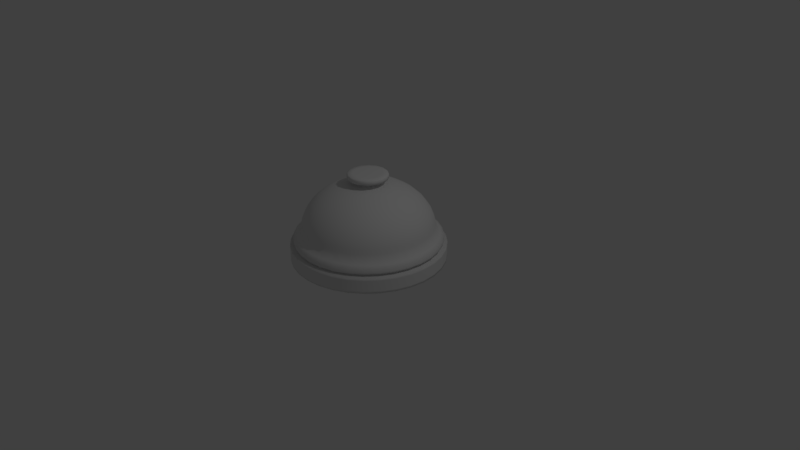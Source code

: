 # Source: Bell.blend  (saved by Blender 2.79.0; exported with 4.5.12 LTS)
import bpy
from mathutils import Matrix  # noqa: F401  (used for matrix-valued properties, if any)

bpy.ops.wm.read_factory_settings(use_empty=True)
scene = bpy.context.scene
scene.name = 'Scene'

# ---- collections
col_collection_1 = bpy.data.collections.new('Collection 1'); scene.collection.children.link(col_collection_1)

# ---- world
world_world = bpy.data.worlds.new('World'); scene.world = world_world
world_world.color = (0.05088, 0.05088, 0.05088)
world_world.use_sun_shadow = False
world_world.sun_shadow_jitter_overblur = 0.0
world_world.cycles.sampling_method = 'MANUAL'

# ---- cameras
cam_camera = bpy.data.cameras.new('Camera')
cam_camera.clip_end = 100.0
cam_camera.lens = 35.0
cam_camera.sensor_width = 32.0
cam_camera.sensor_height = 18.0
cam_camera.ortho_scale = 7.314
cam_camera.dof.focus_distance = 0.0
cam_camera.dof.aperture_fstop = 128.0

# ---- lights
light_lamp = bpy.data.lights.new('Lamp', 'POINT')
light_lamp.transmission_factor = 0.0
light_lamp.cutoff_distance = 30.0
light_lamp.energy = 100.0
light_lamp.shadow_buffer_clip_start = 1.001
light_lamp.shadow_soft_size = 0.1
light_lamp.shadow_maximum_resolution = 0.006
light_lamp.use_absolute_resolution = True

# ---- meshes
me_circle = bpy.data.meshes.new('Circle')
me_circle.from_pydata([(0.0, 1.0, 0.0), (-0.1951, 0.9808, 0.0), (-0.3827, 0.9239, 0.0), (-0.5556, 0.8315, 0.0), (-0.7071, 0.7071, 0.0), (-0.8315, 0.5556, 0.0), (-0.9239, 0.3827, 0.0), (-0.9808, 0.1951, 0.0), (-1.0, 7.55e-08, 0.0), (-0.9808, -0.1951, 0.0), (-0.9239, -0.3827, 0.0), (-0.8315, -0.5556, 0.0), (-0.7071, -0.7071, 0.0), (-0.5556, -0.8315, 0.0), (-0.3827, -0.9239, 0.0), (-0.1951, -0.9808, 0.0), (3.258e-07, -1.0, 0.0), (0.1951, -0.9808, 0.0), (0.3827, -0.9239, 0.0), (0.5556, -0.8315, 0.0), (0.7071, -0.7071, 0.0), (0.8315, -0.5556, 0.0), (0.9239, -0.3827, 0.0), (0.9808, -0.1951, 0.0), (1.0, 9.656e-07, 0.0), (0.9808, 0.1951, 0.0), (0.9239, 0.3827, 0.0), (0.8315, 0.5556, 0.0), (0.7071, 0.7071, 0.0), (0.5556, 0.8315, 0.0), (0.3827, 0.9239, 0.0), (0.1951, 0.9808, 0.0), (0.0, 1.0, 0.1997), (-0.1951, 0.9808, 0.1997), (-0.3827, 0.9239, 0.1997), (-0.5556, 0.8315, 0.1997), (-0.7071, 0.7071, 0.1997), (-0.8315, 0.5556, 0.1997), (-0.9239, 0.3827, 0.1997), (-0.9808, 0.1951, 0.1997), (-1.0, 7.55e-08, 0.1997), (-0.9808, -0.1951, 0.1997), (-0.9239, -0.3827, 0.1997), (-0.8315, -0.5556, 0.1997), (-0.7071, -0.7071, 0.1997), (-0.5556, -0.8315, 0.1997), (-0.3827, -0.9239, 0.1997), (-0.1951, -0.9808, 0.1997), (3.258e-07, -1.0, 0.1997), (0.1951, -0.9808, 0.1997), (0.3827, -0.9239, 0.1997), (0.5556, -0.8315, 0.1997), (0.7071, -0.7071, 0.1997), (0.8315, -0.5556, 0.1997), (0.9239, -0.3827, 0.1997), (0.9808, -0.1951, 0.1997), (1.0, 9.656e-07, 0.1997), (0.9808, 0.1951, 0.1997), (0.9239, 0.3827, 0.1997), (0.8315, 0.5556, 0.1997), (0.7071, 0.7071, 0.1997), (0.5556, 0.8315, 0.1997), (0.3827, 0.9239, 0.1997), (0.1951, 0.9808, 0.1997), (-1.31e-08, 0.8897, 0.1997), (-0.1736, 0.8726, 0.1997), (-0.3405, 0.822, 0.1997), (-0.4943, 0.7398, 0.1997), (-0.6291, 0.6291, 0.1997), (-0.7398, 0.4943, 0.1997), (-0.822, 0.3405, 0.1997), (-0.8726, 0.1736, 0.1997), (-0.8897, 9.86e-08, 0.1997), (-0.8726, -0.1736, 0.1997), (-0.822, -0.3405, 0.1997), (-0.7398, -0.4943, 0.1997), (-0.6291, -0.6291, 0.1997), (-0.4943, -0.7398, 0.1997), (-0.3405, -0.822, 0.1997), (-0.1736, -0.8726, 0.1997), (2.768e-07, -0.8897, 0.1997), (0.1736, -0.8726, 0.1997), (0.3405, -0.822, 0.1997), (0.4943, -0.7398, 0.1997), (0.6291, -0.6291, 0.1997), (0.7398, -0.4943, 0.1997), (0.822, -0.3405, 0.1997), (0.8726, -0.1736, 0.1997), (0.8897, 8.905e-07, 0.1997), (0.8726, 0.1736, 0.1997), (0.822, 0.3405, 0.1997), (0.7398, 0.4943, 0.1997), (0.6291, 0.6291, 0.1997), (0.4943, 0.7398, 0.1997), (0.3405, 0.822, 0.1997), (0.1736, 0.8726, 0.1997), (-1.31e-08, 0.8897, 0.2318), (-0.1736, 0.8726, 0.2318), (-0.3405, 0.822, 0.2318), (-0.4943, 0.7398, 0.2318), (-0.6291, 0.6291, 0.2318), (-0.7398, 0.4943, 0.2318), (-0.822, 0.3405, 0.2318), (-0.8726, 0.1736, 0.2318), (-0.8897, 9.86e-08, 0.2318), (-0.8726, -0.1736, 0.2318), (-0.822, -0.3405, 0.2318), (-0.7398, -0.4943, 0.2318), (-0.6291, -0.6291, 0.2318), (-0.4943, -0.7398, 0.2318), (-0.3405, -0.822, 0.2318), (-0.1736, -0.8726, 0.2318), (2.768e-07, -0.8897, 0.2318), (0.1736, -0.8726, 0.2318), (0.3405, -0.822, 0.2318), (0.4943, -0.7398, 0.2318), (0.6291, -0.6291, 0.2318), (0.7398, -0.4943, 0.2318), (0.822, -0.3405, 0.2318), (0.8726, -0.1736, 0.2318), (0.8897, 8.905e-07, 0.2318), (0.8726, 0.1736, 0.2318), (0.822, 0.3405, 0.2318), (0.7398, 0.4943, 0.2318), (0.6291, 0.6291, 0.2318), (0.4943, 0.7398, 0.2318), (0.3405, 0.822, 0.2318), (0.1736, 0.8726, 0.2318), (-5.255e-09, 0.9527, 0.2318), (-0.1859, 0.9344, 0.2318), (-0.3646, 0.8802, 0.2318), (-0.5293, 0.7921, 0.2318), (-0.6737, 0.6737, 0.2318), (-0.7921, 0.5293, 0.2318), (-0.8802, 0.3646, 0.2318), (-0.9344, 0.1859, 0.2318), (-0.9527, 8.396e-08, 0.2318), (-0.9344, -0.1859, 0.2318), (-0.8802, -0.3646, 0.2318), (-0.7921, -0.5293, 0.2318), (-0.6737, -0.6737, 0.2318), (-0.5293, -0.7921, 0.2318), (-0.3646, -0.8802, 0.2318), (-0.1859, -0.9344, 0.2318), (3.052e-07, -0.9527, 0.2318), (0.1859, -0.9344, 0.2318), (0.3646, -0.8802, 0.2318), (0.5293, -0.7921, 0.2318), (0.6737, -0.6737, 0.2318), (0.7921, -0.5293, 0.2318), (0.8802, -0.3646, 0.2318), (0.9344, -0.1859, 0.2318), (0.9527, 9.32e-07, 0.2318), (0.9344, 0.1859, 0.2318), (0.8802, 0.3646, 0.2318), (0.7921, 0.5293, 0.2318), (0.6737, 0.6737, 0.2318), (0.5293, 0.7921, 0.2318), (0.3646, 0.8802, 0.2318), (0.1859, 0.9344, 0.2318), (-5.255e-09, 0.9527, 0.3005), (-0.1859, 0.9344, 0.3005), (-0.3646, 0.8802, 0.3005), (-0.5293, 0.7921, 0.3005), (-0.6737, 0.6737, 0.3005), (-0.7921, 0.5293, 0.3005), (-0.8802, 0.3646, 0.3005), (-0.9344, 0.1859, 0.3005), (-0.9527, 8.396e-08, 0.3005), (-0.9344, -0.1859, 0.3005), (-0.8802, -0.3646, 0.3005), (-0.7921, -0.5293, 0.3005), (-0.6737, -0.6737, 0.3005), (-0.5293, -0.7921, 0.3005), (-0.3646, -0.8802, 0.3005), (-0.1859, -0.9344, 0.3005), (3.052e-07, -0.9527, 0.3005), (0.1859, -0.9344, 0.3005), (0.3646, -0.8802, 0.3005), (0.5293, -0.7921, 0.3005), (0.6737, -0.6737, 0.3005), (0.7921, -0.5293, 0.3005), (0.8802, -0.3646, 0.3005), (0.9344, -0.1859, 0.3005), (0.9527, 9.32e-07, 0.3005), (0.9344, 0.1859, 0.3005), (0.8802, 0.3646, 0.3005), (0.7921, 0.5293, 0.3005), (0.6737, 0.6737, 0.3005), (0.5293, 0.7921, 0.3005), (0.3646, 0.8802, 0.3005), (0.1859, 0.9344, 0.3005), (0.06409, 0.3222, 0.9696), (0.09305, 0.4678, 0.9098), (0.1184, 0.5954, 0.8293), (0.1393, 0.7001, 0.7312), (0.1547, 0.7779, 0.6193), (0.1643, 0.8258, 0.4979), (-0.7921, 0.5293, 0.2495), (0.3646, -0.8802, 0.2495), (-8.306e-08, 0.842, 0.4979), (-8.306e-08, 0.7138, 0.7312), (-8.306e-08, 0.607, 0.8293), (-8.306e-08, 0.3285, 0.9696), (-8.306e-08, 0.1675, 1.006), (0.4406, 0.6595, 0.6193), (0.4678, 0.7001, 0.4979), (0.1859, 0.9344, 0.2495), (0.09305, 0.1393, 1.006), (0.06409, 0.1547, 1.006), (-0.6737, 0.6737, 0.2495), (0.3222, 0.7779, 0.4979), (0.3035, 0.7327, 0.6193), (0.2732, 0.6595, 0.7312), (0.2323, 0.5608, 0.8293), (0.1825, 0.4406, 0.9098), (0.1257, 0.3035, 0.9696), (0.03267, 0.1643, 1.006), (0.3966, 0.5935, 0.7312), (0.3372, 0.5047, 0.8293), (0.265, 0.3966, 0.9098), (0.1825, 0.2732, 0.9696), (0.5608, 0.5608, 0.6193), (0.5954, 0.5954, 0.4979), (0.1859, -0.9344, 0.2495), (0.1184, 0.1184, 1.006), (0.5047, 0.5047, 0.7312), (0.4292, 0.4292, 0.8293), (0.3372, 0.3372, 0.9098), (0.2323, 0.2323, 0.9696), (0.6595, 0.4406, 0.6193), (0.7001, 0.4678, 0.4979), (0.3646, 0.8802, 0.2495), (0.1393, 0.09305, 1.006), (0.5935, 0.3966, 0.7312), (0.5047, 0.3372, 0.8293), (0.3966, 0.265, 0.9098), (0.2732, 0.1825, 0.9696), (0.7327, 0.3035, 0.6193), (0.7779, 0.3222, 0.4979), (-0.5293, 0.7921, 0.2495), (0.1547, 0.06409, 1.006), (0.6595, 0.2732, 0.7312), (0.5608, 0.2323, 0.8293), (0.4406, 0.1825, 0.9098), (0.3035, 0.1257, 0.9696), (0.7779, 0.1547, 0.6193), (0.8258, 0.1643, 0.4979), (3.052e-07, -0.9527, 0.2495), (0.1643, 0.03267, 1.006), (0.7001, 0.1393, 0.7312), (0.5954, 0.1184, 0.8293), (0.4678, 0.09305, 0.9098), (0.3222, 0.06409, 0.9696), (0.7931, 2.571e-08, 0.6193), (0.842, -7.663e-08, 0.4979), (0.5293, 0.7921, 0.2495), (0.1675, -1.906e-08, 1.006), (0.7138, -2.546e-08, 0.7312), (0.607, -1.267e-08, 0.8293), (0.4769, -6.269e-09, 0.9098), (0.3285, -1.267e-08, 0.9696), (0.7779, -0.1547, 0.6193), (0.8258, -0.1643, 0.4979), (-0.3646, 0.8802, 0.2495), (0.1643, -0.03267, 1.006), (0.7001, -0.1393, 0.7312), (0.5954, -0.1184, 0.8293), (0.4678, -0.09305, 0.9098), (0.3222, -0.06409, 0.9696), (0.7327, -0.3035, 0.6193), (0.7779, -0.3222, 0.4979), (-0.1859, -0.9344, 0.2495), (0.1547, -0.06409, 1.006), (0.6595, -0.2732, 0.7312), (0.5608, -0.2323, 0.8293), (0.4406, -0.1825, 0.9098), (0.3035, -0.1257, 0.9696), (0.6595, -0.4406, 0.6193), (0.7001, -0.4678, 0.4979), (0.6737, 0.6737, 0.2495), (0.1393, -0.09305, 1.006), (0.5935, -0.3966, 0.7312), (0.5047, -0.3372, 0.8293), (0.3966, -0.265, 0.9098), (0.2732, -0.1825, 0.9696), (0.5608, -0.5608, 0.6193), (0.5954, -0.5954, 0.4979), (-0.1859, 0.9344, 0.2495), (0.1184, -0.1184, 1.006), (0.5047, -0.5047, 0.7312), (0.4292, -0.4292, 0.8293), (0.3372, -0.3372, 0.9098), (0.2323, -0.2323, 0.9696), (0.4406, -0.6595, 0.6193), (0.4678, -0.7001, 0.4979), (-5.255e-09, 0.9527, 0.2495), (0.09305, -0.1393, 1.006), (0.3966, -0.5935, 0.7312), (0.3372, -0.5047, 0.8293), (0.265, -0.3966, 0.9098), (0.1825, -0.2732, 0.9696), (0.3035, -0.7327, 0.6193), (0.3222, -0.7779, 0.4979), (-0.3646, -0.8802, 0.2495), (0.06409, -0.1547, 1.006), (0.2732, -0.6595, 0.7312), (0.2323, -0.5608, 0.8293), (0.1825, -0.4406, 0.9098), (0.1257, -0.3035, 0.9696), (0.1547, -0.7779, 0.6193), (0.1643, -0.8258, 0.4979), (0.7921, 0.5293, 0.2495), (0.03267, -0.1643, 1.006), (0.1393, -0.7001, 0.7312), (0.1184, -0.5954, 0.8293), (0.09305, -0.4678, 0.9098), (0.06409, -0.3222, 0.9696), (-2.849e-08, -0.7931, 0.6193), (-1.564e-07, -0.842, 0.4979), (-0.5293, -0.7921, 0.2495), (-8.925e-08, -0.1675, 1.006), (-1.564e-07, -0.7138, 0.7312), (-1.052e-07, -0.607, 0.8293), (-6.047e-08, -0.4769, 0.9098), (-4.768e-08, -0.3285, 0.9696), (-0.1547, -0.7779, 0.6193), (-0.1643, -0.8258, 0.4979), (0.8802, 0.3646, 0.2495), (-0.03267, -0.1643, 1.006), (-0.1393, -0.7001, 0.7312), (-0.1184, -0.5954, 0.8293), (-0.09305, -0.4678, 0.9098), (-0.06409, -0.3222, 0.9696), (-0.3035, -0.7327, 0.6193), (-0.3222, -0.7779, 0.4979), (-0.6737, -0.6737, 0.2495), (-0.06409, -0.1547, 1.006), (-0.2732, -0.6595, 0.7312), (-0.2323, -0.5608, 0.8293), (-0.1825, -0.4406, 0.9098), (-0.1257, -0.3035, 0.9696), (-0.4406, -0.6595, 0.6193), (-0.4678, -0.7001, 0.4979), (0.9344, 0.1859, 0.2495), (-2.385e-07, -2.51e-07, 1.019), (-0.09305, -0.1393, 1.006), (-0.3966, -0.5935, 0.7312), (-0.3372, -0.5047, 0.8293), (-0.265, -0.3966, 0.9098), (-0.1825, -0.2732, 0.9696), (-0.5608, -0.5608, 0.6193), (-0.5954, -0.5954, 0.4979), (-0.7921, -0.5293, 0.2495), (-0.1184, -0.1184, 1.006), (-0.5047, -0.5047, 0.7312), (-0.4292, -0.4292, 0.8293), (-0.3372, -0.3372, 0.9098), (-0.2323, -0.2323, 0.9696), (-0.6595, -0.4406, 0.6193), (-0.7001, -0.4678, 0.4979), (0.9527, 9.32e-07, 0.2495), (-0.1393, -0.09305, 1.006), (-0.5935, -0.3966, 0.7312), (-0.5047, -0.3372, 0.8293), (-0.3966, -0.265, 0.9098), (-0.2732, -0.1825, 0.9696), (-0.7327, -0.3035, 0.6193), (-0.7779, -0.3222, 0.4979), (-0.8802, -0.3646, 0.2495), (-0.1547, -0.06409, 1.006), (-0.6595, -0.2732, 0.7312), (-0.5608, -0.2323, 0.8293), (-0.4406, -0.1825, 0.9098), (-0.3035, -0.1257, 0.9696), (-0.7779, -0.1547, 0.6193), (-0.8258, -0.1643, 0.4979), (0.9344, -0.1859, 0.2495), (-0.1643, -0.03267, 1.006), (-0.7001, -0.1393, 0.7312), (-0.5954, -0.1184, 0.8293), (-0.4678, -0.09305, 0.9098), (-0.3222, -0.06409, 0.9696), (-0.7931, -1.267e-08, 0.6193), (-0.842, 1.792e-07, 0.4979), (-0.9344, -0.1859, 0.2495), (-0.1675, -6.269e-09, 1.006), (-0.7138, 1.408e-07, 0.7312), (-0.607, 1.025e-07, 0.8293), (-0.4769, 1.932e-08, 0.9098), (-0.3285, 1.932e-08, 0.9696), (-0.7779, 0.1547, 0.6193), (-0.8258, 0.1643, 0.4979), (0.8802, -0.3646, 0.2495), (-0.1643, 0.03267, 1.006), (-0.7001, 0.1393, 0.7312), (-0.5954, 0.1184, 0.8293), (-0.4678, 0.09305, 0.9098), (-0.3222, 0.06409, 0.9696), (-0.7327, 0.3035, 0.6193), (-0.7779, 0.3222, 0.4979), (-0.9527, 8.396e-08, 0.2495), (-0.1547, 0.06409, 1.006), (-0.6595, 0.2732, 0.7312), (-0.5608, 0.2323, 0.8293), (-0.4406, 0.1825, 0.9098), (-0.3035, 0.1257, 0.9696), (-0.6595, 0.4406, 0.6193), (-0.7001, 0.4678, 0.4979), (0.7921, -0.5293, 0.2495), (-0.1393, 0.09305, 1.006), (-0.5935, 0.3966, 0.7312), (-0.5047, 0.3372, 0.8293), (-0.3966, 0.265, 0.9098), (-0.2732, 0.1825, 0.9696), (-0.5608, 0.5608, 0.6193), (-0.5954, 0.5954, 0.4979), (-0.9344, 0.1859, 0.2495), (-0.1184, 0.1184, 1.006), (-0.5047, 0.5047, 0.7312), (-0.4292, 0.4292, 0.8293), (-0.3372, 0.3372, 0.9098), (-0.2323, 0.2323, 0.9696), (-0.4406, 0.6595, 0.6193), (-0.4678, 0.7001, 0.4979), (-0.8802, 0.3646, 0.2495), (-0.09305, 0.1393, 1.006), (-0.3966, 0.5935, 0.7312), (-0.3372, 0.5047, 0.8293), (-0.265, 0.3966, 0.9098), (-0.1825, 0.2732, 0.9696), (-0.3035, 0.7327, 0.6193), (-0.3222, 0.7779, 0.4979), (0.6737, -0.6737, 0.2495), (-0.06409, 0.1547, 1.006), (-0.2732, 0.6595, 0.7312), (-0.2323, 0.5608, 0.8293), (-0.1825, 0.4406, 0.9098), (-0.1257, 0.3035, 0.9696), (-0.1547, 0.7779, 0.6193), (-0.1643, 0.8258, 0.4979), (0.5293, -0.7921, 0.2495), (-0.03267, 0.1643, 1.006), (-0.1393, 0.7001, 0.7312), (-0.1184, 0.5954, 0.8293), (-0.09305, 0.4678, 0.9098), (-0.06409, 0.3222, 0.9696), (-2.849e-08, 0.7931, 0.6193), (9.887e-09, 0.4769, 0.9098), (-1.143e-07, 0.1439, 0.9853), (-0.05505, 0.1329, 0.9853), (-0.1017, 0.1017, 0.9853), (-0.1329, 0.05505, 0.9853), (-0.1439, 2.744e-09, 0.9853), (-0.1329, -0.05505, 0.9853), (-0.1017, -0.1017, 0.9853), (-0.05505, -0.1329, 0.9853), (-1.36e-07, -0.1439, 0.9853), (0.05505, -0.1329, 0.9853), (0.1017, -0.1017, 0.9853), (0.1329, -0.05505, 0.9853), (0.1439, 1.075e-08, 0.9853), (0.1329, 0.05505, 0.9853), (0.1017, 0.1017, 0.9853), (0.05505, 0.1329, 0.9853), (-1.143e-07, 0.1439, 1.07), (-0.05505, 0.1329, 1.07), (-0.1017, 0.1017, 1.07), (-0.1329, 0.05505, 1.07), (-0.1439, 2.744e-09, 1.07), (-0.1329, -0.05505, 1.07), (-0.1017, -0.1017, 1.07), (-0.05505, -0.1329, 1.07), (-1.36e-07, -0.1439, 1.07), (0.05505, -0.1329, 1.07), (0.1017, -0.1017, 1.07), (0.1329, -0.05505, 1.07), (0.1439, 1.075e-08, 1.07), (0.1329, 0.05505, 1.07), (0.1017, 0.1017, 1.07), (0.05505, 0.1329, 1.07), (-1.031e-07, 0.2612, 1.07), (-0.09997, 0.2414, 1.07), (-0.1847, 0.1847, 1.07), (-0.2414, 0.09997, 1.07), (-0.2612, -4.136e-09, 1.07), (-0.2414, -0.09997, 1.07), (-0.1847, -0.1847, 1.07), (-0.09997, -0.2414, 1.07), (-1.425e-07, -0.2612, 1.07), (0.09997, -0.2414, 1.07), (0.1847, -0.1847, 1.07), (0.2414, -0.09997, 1.07), (0.2612, 1.04e-08, 1.07), (0.2414, 0.09997, 1.07), (0.1847, 0.1847, 1.07), (0.09997, 0.2414, 1.07), (-1.416e-07, 8.382e-09, 1.132), (-1.031e-07, 0.2612, 1.117), (-9.387e-08, 0.1903, 1.132), (-0.07282, 0.1758, 1.132), (-0.09997, 0.2414, 1.117), (-0.1345, 0.1345, 1.132), (-0.1847, 0.1847, 1.117), (-0.1758, 0.07282, 1.132), (-0.2414, 0.09997, 1.117), (-0.1903, -3.532e-09, 1.132), (-0.2612, -4.136e-09, 1.117), (-0.1758, -0.07282, 1.132), (-0.2414, -0.09997, 1.117), (-0.1345, -0.1345, 1.132), (-0.1847, -0.1847, 1.117), (-0.07282, -0.1758, 1.132), (-0.09997, -0.2414, 1.117), (-1.438e-07, -0.1903, 1.132), (-1.425e-07, -0.2612, 1.117), (0.07282, -0.1758, 1.132), (0.09997, -0.2414, 1.117), (0.1345, -0.1345, 1.132), (0.1847, -0.1847, 1.117), (0.1758, -0.07282, 1.132), (0.2414, -0.09997, 1.117), (0.1903, 1.03e-08, 1.132), (0.2612, 1.04e-08, 1.117), (0.1758, 0.07282, 1.132), (0.2414, 0.09997, 1.117), (0.1345, 0.1345, 1.132), (0.1847, 0.1847, 1.117), (0.07282, 0.1758, 1.132), (0.09997, 0.2414, 1.117), (-1.05e-07, 0.2486, 1.129), (-0.09515, 0.2297, 1.129), (-0.1758, 0.1758, 1.129), (-0.2297, 0.09515, 1.129), (-0.2486, -3.532e-09, 1.129), (-0.2297, -0.09515, 1.129), (-0.1758, -0.1758, 1.129), (-0.09515, -0.2297, 1.129), (-1.425e-07, -0.2486, 1.129), (0.09515, -0.2297, 1.129), (0.1758, -0.1758, 1.129), (0.2297, -0.09515, 1.129), (0.2486, 1.03e-08, 1.129), (0.2297, 0.09515, 1.129), (0.1758, 0.1758, 1.129), (0.09515, 0.2297, 1.129), (5.939e-09, -1.425e-08, 0.0), (-0.1951, -0.9808, 0.02959), (-0.1951, -0.9808, 0.1701), (3.258e-07, -1.0, 0.1701), (3.258e-07, -1.0, 0.02959), (-0.3827, 0.9239, 0.02959), (-0.3827, 0.9239, 0.1701), (-0.5556, 0.8315, 0.1701), (-0.5556, 0.8315, 0.02959), (0.5556, 0.8315, 0.02959), (0.5556, 0.8315, 0.1701), (0.3827, 0.9239, 0.1701), (0.3827, 0.9239, 0.02959), (0.1951, -0.9808, 0.1701), (0.1951, -0.9808, 0.02959), (-0.7071, 0.7071, 0.1701), (-0.7071, 0.7071, 0.02959), (0.1951, 0.9808, 0.1701), (0.1951, 0.9808, 0.02959), (0.3827, -0.9239, 0.1701), (0.3827, -0.9239, 0.02959), (-0.8315, 0.5556, 0.1701), (-0.8315, 0.5556, 0.02959), (0.0, 1.0, 0.1701), (0.0, 1.0, 0.02959), (0.5556, -0.8315, 0.1701), (0.5556, -0.8315, 0.02959), (-0.9239, 0.3827, 0.1701), (-0.9239, 0.3827, 0.02959), (0.7071, -0.7071, 0.1701), (0.7071, -0.7071, 0.02959), (-0.9808, 0.1951, 0.1701), (-0.9808, 0.1951, 0.02959), (0.8315, -0.5556, 0.1701), (0.8315, -0.5556, 0.02959), (-1.0, 7.55e-08, 0.1701), (-1.0, 7.55e-08, 0.02959), (0.9239, -0.3827, 0.1701), (0.9239, -0.3827, 0.02959), (-0.9808, -0.1951, 0.1701), (-0.9808, -0.1951, 0.02959), (0.9808, -0.1951, 0.1701), (0.9808, -0.1951, 0.02959), (-0.9239, -0.3827, 0.1701), (-0.9239, -0.3827, 0.02959), (1.0, 9.656e-07, 0.1701), (1.0, 9.656e-07, 0.02959), (-0.8315, -0.5556, 0.1701), (-0.8315, -0.5556, 0.02959), (0.9808, 0.1951, 0.1701), (0.9808, 0.1951, 0.02959), (-0.7071, -0.7071, 0.1701), (-0.7071, -0.7071, 0.02959), (0.9239, 0.3827, 0.1701), (0.9239, 0.3827, 0.02959), (-0.5556, -0.8315, 0.1701), (-0.5556, -0.8315, 0.02959), (0.8315, 0.5556, 0.1701), (0.8315, 0.5556, 0.02959), (-0.3827, -0.9239, 0.1701), (-0.3827, -0.9239, 0.02959), (-0.1951, 0.9808, 0.1701), (-0.1951, 0.9808, 0.02959), (0.7071, 0.7071, 0.1701), (0.7071, 0.7071, 0.02959), (0.1658, 0.8333, 0.439), (0.1781, 0.8953, 0.3306), (0.1701, 0.8551, 0.3794), (-3.819e-08, 0.9128, 0.3306), (-8.306e-08, 0.8497, 0.439), (-6.997e-08, 0.8718, 0.3794), (0.4721, 0.7065, 0.439), (0.5071, 0.759, 0.3306), (0.4843, 0.7249, 0.3794), (0.3493, 0.8433, 0.3306), (0.3252, 0.785, 0.439), (0.3336, 0.8054, 0.3794), (0.6008, 0.6008, 0.439), (0.6455, 0.6455, 0.3306), (0.6165, 0.6165, 0.3794), (0.7065, 0.4721, 0.439), (0.759, 0.5071, 0.3306), (0.7249, 0.4844, 0.3794), (0.785, 0.3252, 0.439), (0.8433, 0.3493, 0.3306), (0.8054, 0.3336, 0.3794), (0.8333, 0.1658, 0.439), (0.8953, 0.1781, 0.3306), (0.8551, 0.1701, 0.3794), (0.8497, -7.066e-08, 0.439), (0.9128, 5.105e-07, 0.3306), (0.8718, 1.024e-07, 0.3794), (0.8333, -0.1658, 0.439), (0.8953, -0.1781, 0.3306), (0.8551, -0.1701, 0.3794), (0.785, -0.3252, 0.439), (0.8433, -0.3493, 0.3306), (0.8054, -0.3336, 0.3794), (0.7065, -0.4721, 0.439), (0.759, -0.5071, 0.3306), (0.7249, -0.4843, 0.3794), (0.6008, -0.6008, 0.439), (0.6455, -0.6455, 0.3306), (0.6165, -0.6165, 0.3794), (0.4721, -0.7065, 0.439), (0.5071, -0.759, 0.3306), (0.4844, -0.7249, 0.3794), (0.3252, -0.785, 0.439), (0.3493, -0.8433, 0.3306), (0.3336, -0.8054, 0.3794), (0.1658, -0.8333, 0.439), (0.1781, -0.8953, 0.3306), (0.1701, -0.8551, 0.3794), (-1.624e-07, -0.8497, 0.439), (1.044e-07, -0.9128, 0.3306), (-8.705e-08, -0.8718, 0.3794), (-0.1658, -0.8333, 0.439), (-0.1781, -0.8953, 0.3306), (-0.1701, -0.8551, 0.3794), (-0.3252, -0.785, 0.439), (-0.3493, -0.8433, 0.3306), (-0.3336, -0.8054, 0.3794), (-0.4721, -0.7065, 0.439), (-0.5071, -0.759, 0.3306), (-0.4844, -0.7249, 0.3794), (-0.6008, -0.6008, 0.439), (-0.6455, -0.6455, 0.3306), (-0.6165, -0.6165, 0.3794), (-0.7065, -0.4721, 0.439), (-0.759, -0.5071, 0.3306), (-0.7249, -0.4843, 0.3794), (-0.785, -0.3252, 0.439), (-0.8433, -0.3493, 0.3306), (-0.8054, -0.3336, 0.3794), (-0.8333, -0.1658, 0.439), (-0.8953, -0.1781, 0.3306), (-0.8551, -0.1701, 0.3794), (-0.8497, 1.613e-07, 0.439), (-0.9128, 1.08e-07, 0.3306), (-0.8718, 1.373e-07, 0.3794), (-0.8333, 0.1658, 0.439), (-0.8953, 0.1781, 0.3306), (-0.8551, 0.1701, 0.3794), (-0.785, 0.3252, 0.439), (-0.8433, 0.3493, 0.3306), (-0.8054, 0.3336, 0.3794), (-0.7065, 0.4721, 0.439), (-0.759, 0.5071, 0.3306), (-0.7249, 0.4843, 0.3794), (-0.6008, 0.6008, 0.439), (-0.6455, 0.6455, 0.3306), (-0.6165, 0.6165, 0.3794), (-0.4721, 0.7065, 0.439), (-0.5071, 0.759, 0.3306), (-0.4843, 0.7249, 0.3794), (-0.3252, 0.785, 0.439), (-0.3493, 0.8433, 0.3306), (-0.3336, 0.8054, 0.3794), (-0.1658, 0.8333, 0.439), (-0.1781, 0.8953, 0.3306), (-0.1701, 0.8551, 0.3794)], [], [(17, 560, 550, 16), (4, 562, 554, 3), (31, 564, 558, 30), (552, 34, 33, 607), (556, 61, 60, 609), (18, 566, 560, 17), (5, 568, 562, 4), (0, 570, 564, 31), (19, 572, 566, 18), (6, 574, 568, 5), (1, 608, 570, 0), (7, 578, 574, 6), (21, 580, 576, 20), (8, 582, 578, 7), (22, 584, 580, 21), (9, 586, 582, 8), (23, 588, 584, 22), (10, 590, 586, 9), (24, 592, 588, 23), (11, 594, 590, 10), (25, 596, 592, 24), (12, 598, 594, 11), (26, 600, 596, 25), (13, 602, 598, 12), (27, 604, 600, 26), (14, 606, 602, 13), (28, 610, 604, 27), (20, 576, 572, 19), (16, 550, 547, 15), (3, 554, 551, 2), (30, 558, 555, 29), (56, 88, 87, 55), (43, 75, 74, 42), (57, 89, 88, 56), (44, 76, 75, 43), (58, 90, 89, 57), (45, 77, 76, 44), (59, 91, 90, 58), (46, 78, 77, 45), (33, 65, 64, 32), (60, 92, 91, 59), (47, 79, 78, 46), (34, 66, 65, 33), (61, 93, 92, 60), (48, 80, 79, 47), (35, 67, 66, 34), (62, 94, 93, 61), (49, 81, 80, 48), (36, 68, 67, 35), (63, 95, 94, 62), (50, 82, 81, 49), (37, 69, 68, 36), (32, 64, 95, 63), (51, 83, 82, 50), (38, 70, 69, 37), (52, 84, 83, 51), (39, 71, 70, 38), (53, 85, 84, 52), (40, 72, 71, 39), (54, 86, 85, 53), (41, 73, 72, 40), (55, 87, 86, 54), (42, 74, 73, 41), (91, 123, 122, 90), (78, 110, 109, 77), (65, 97, 96, 64), (92, 124, 123, 91), (79, 111, 110, 78), (66, 98, 97, 65), (93, 125, 124, 92), (80, 112, 111, 79), (67, 99, 98, 66), (94, 126, 125, 93), (81, 113, 112, 80), (68, 100, 99, 67), (95, 127, 126, 94), (82, 114, 113, 81), (69, 101, 100, 68), (64, 96, 127, 95), (83, 115, 114, 82), (70, 102, 101, 69), (84, 116, 115, 83), (71, 103, 102, 70), (85, 117, 116, 84), (72, 104, 103, 71), (86, 118, 117, 85), (73, 105, 104, 72), (87, 119, 118, 86), (74, 106, 105, 73), (88, 120, 119, 87), (75, 107, 106, 74), (89, 121, 120, 88), (76, 108, 107, 75), (90, 122, 121, 89), (77, 109, 108, 76), (126, 158, 157, 125), (113, 145, 144, 112), (100, 132, 131, 99), (127, 159, 158, 126), (114, 146, 145, 113), (101, 133, 132, 100), (96, 128, 159, 127), (115, 147, 146, 114), (102, 134, 133, 101), (116, 148, 147, 115), (103, 135, 134, 102), (117, 149, 148, 116), (104, 136, 135, 103), (118, 150, 149, 117), (105, 137, 136, 104), (119, 151, 150, 118), (106, 138, 137, 105), (120, 152, 151, 119), (107, 139, 138, 106), (121, 153, 152, 120), (108, 140, 139, 107), (122, 154, 153, 121), (109, 141, 140, 108), (123, 155, 154, 122), (110, 142, 141, 109), (97, 129, 128, 96), (124, 156, 155, 123), (111, 143, 142, 110), (98, 130, 129, 97), (125, 157, 156, 124), (112, 144, 143, 111), (99, 131, 130, 98), (433, 180, 179, 441), (417, 167, 166, 425), (409, 181, 180, 433), (401, 168, 167, 417), (393, 182, 181, 409), (385, 169, 168, 401), (377, 183, 182, 393), (369, 170, 169, 385), (361, 184, 183, 377), (353, 171, 170, 369), (344, 185, 184, 361), (336, 172, 171, 353), (328, 186, 185, 344), (320, 173, 172, 336), (312, 187, 186, 328), (304, 174, 173, 320), (288, 161, 160, 296), (280, 188, 187, 312), (272, 175, 174, 304), (264, 162, 161, 288), (256, 189, 188, 280), (248, 176, 175, 272), (240, 163, 162, 264), (232, 190, 189, 256), (224, 177, 176, 248), (210, 164, 163, 240), (207, 191, 190, 232), (199, 178, 177, 224), (198, 165, 164, 210), (296, 160, 191, 207), (441, 179, 178, 199), (425, 166, 165, 198), (638, 263, 271, 641), (677, 368, 376, 680), (635, 255, 263, 638), (674, 360, 368, 677), (632, 247, 255, 635), (671, 352, 360, 674), (629, 239, 247, 632), (668, 343, 352, 671), (626, 231, 239, 629), (665, 335, 343, 668), (701, 432, 440, 704), (190, 620, 618, 189), (662, 327, 335, 665), (162, 702, 705, 161), (623, 223, 231, 626), (659, 319, 327, 662), (698, 424, 432, 701), (160, 614, 612, 191), (656, 311, 319, 659), (695, 416, 424, 698), (704, 440, 200, 615), (653, 303, 311, 656), (692, 408, 416, 695), (650, 295, 303, 653), (689, 400, 408, 692), (647, 287, 295, 650), (686, 392, 400, 689), (644, 279, 287, 647), (683, 384, 392, 686), (641, 271, 279, 644), (680, 376, 384, 683), (202, 448, 193, 194), (200, 447, 196, 197), (196, 195, 213, 212), (192, 217, 209, 216), (204, 345, 217), (447, 201, 195, 196), (195, 194, 214, 213), (194, 193, 215, 214), (203, 204, 217, 192), (217, 345, 209), (197, 196, 212, 211), (448, 203, 192, 193), (201, 202, 194, 195), (191, 612, 620, 190), (611, 197, 211, 621), (193, 192, 216, 215), (221, 208, 225, 229), (211, 212, 205, 206), (215, 216, 221, 220), (214, 215, 220, 219), (206, 205, 222, 223), (209, 345, 208), (219, 220, 228, 227), (213, 214, 219, 218), (220, 221, 229, 228), (617, 206, 223, 623), (212, 213, 218, 205), (205, 218, 226, 222), (216, 209, 208, 221), (208, 345, 225), (189, 618, 624, 188), (218, 219, 227, 226), (227, 228, 236, 235), (229, 225, 233, 237), (226, 227, 235, 234), (222, 226, 234, 230), (223, 222, 230, 231), (225, 345, 233), (228, 229, 237, 236), (188, 624, 627, 187), (235, 236, 244, 243), (236, 237, 245, 244), (234, 235, 243, 242), (187, 627, 630, 186), (230, 234, 242, 238), (233, 345, 241), (237, 233, 241, 245), (231, 230, 238, 239), (241, 345, 249), (245, 241, 249, 253), (239, 238, 246, 247), (243, 244, 252, 251), (244, 245, 253, 252), (242, 243, 251, 250), (186, 630, 633, 185), (238, 242, 250, 246), (251, 252, 260, 259), (252, 253, 261, 260), (250, 251, 259, 258), (185, 633, 636, 184), (246, 250, 258, 254), (249, 345, 257), (253, 249, 257, 261), (247, 246, 254, 255), (257, 345, 265), (261, 257, 265, 269), (255, 254, 262, 263), (259, 260, 268, 267), (260, 261, 269, 268), (258, 259, 267, 266), (184, 636, 639, 183), (254, 258, 266, 262), (267, 268, 276, 275), (268, 269, 277, 276), (266, 267, 275, 274), (183, 639, 642, 182), (262, 266, 274, 270), (265, 345, 273), (269, 265, 273, 277), (263, 262, 270, 271), (277, 273, 281, 285), (271, 270, 278, 279), (275, 276, 284, 283), (276, 277, 285, 284), (274, 275, 283, 282), (182, 642, 645, 181), (270, 274, 282, 278), (273, 345, 281), (282, 283, 291, 290), (181, 645, 648, 180), (278, 282, 290, 286), (281, 345, 289), (285, 281, 289, 293), (279, 278, 286, 287), (283, 284, 292, 291), (284, 285, 293, 292), (287, 286, 294, 295), (291, 292, 300, 299), (292, 293, 301, 300), (290, 291, 299, 298), (180, 648, 651, 179), (286, 290, 298, 294), (289, 345, 297), (293, 289, 297, 301), (298, 299, 307, 306), (179, 651, 654, 178), (294, 298, 306, 302), (297, 345, 305), (301, 297, 305, 309), (295, 294, 302, 303), (299, 300, 308, 307), (300, 301, 309, 308), (303, 302, 310, 311), (307, 308, 316, 315), (308, 309, 317, 316), (306, 307, 315, 314), (178, 654, 657, 177), (302, 306, 314, 310), (305, 345, 313), (309, 305, 313, 317), (177, 657, 660, 176), (310, 314, 322, 318), (313, 345, 321), (317, 313, 321, 325), (311, 310, 318, 319), (315, 316, 324, 323), (316, 317, 325, 324), (314, 315, 323, 322), (319, 318, 326, 327), (323, 324, 332, 331), (324, 325, 333, 332), (322, 323, 331, 330), (176, 660, 663, 175), (318, 322, 330, 326), (321, 345, 329), (325, 321, 329, 333), (326, 330, 338, 334), (329, 345, 337), (333, 329, 337, 341), (327, 326, 334, 335), (331, 332, 340, 339), (332, 333, 341, 340), (330, 331, 339, 338), (175, 663, 666, 174), (339, 340, 349, 348), (340, 341, 350, 349), (338, 339, 348, 347), (174, 666, 669, 173), (334, 338, 347, 342), (337, 345, 346), (341, 337, 346, 350), (335, 334, 342, 343), (346, 345, 354), (350, 346, 354, 358), (343, 342, 351, 352), (348, 349, 357, 356), (349, 350, 358, 357), (347, 348, 356, 355), (173, 669, 672, 172), (342, 347, 355, 351), (356, 357, 365, 364), (357, 358, 366, 365), (355, 356, 364, 363), (172, 672, 675, 171), (351, 355, 363, 359), (354, 345, 362), (358, 354, 362, 366), (352, 351, 359, 360), (366, 362, 370, 374), (360, 359, 367, 368), (364, 365, 373, 372), (365, 366, 374, 373), (363, 364, 372, 371), (171, 675, 678, 170), (359, 363, 371, 367), (362, 345, 370), (373, 374, 382, 381), (371, 372, 380, 379), (170, 678, 681, 169), (367, 371, 379, 375), (370, 345, 378), (374, 370, 378, 382), (368, 367, 375, 376), (372, 373, 381, 380), (382, 378, 386, 390), (376, 375, 383, 384), (380, 381, 389, 388), (381, 382, 390, 389), (379, 380, 388, 387), (169, 681, 684, 168), (375, 379, 387, 383), (378, 345, 386), (387, 388, 396, 395), (168, 684, 687, 167), (383, 387, 395, 391), (386, 345, 394), (390, 386, 394, 398), (384, 383, 391, 392), (388, 389, 397, 396), (389, 390, 398, 397), (392, 391, 399, 400), (396, 397, 405, 404), (397, 398, 406, 405), (395, 396, 404, 403), (167, 687, 690, 166), (391, 395, 403, 399), (394, 345, 402), (398, 394, 402, 406), (403, 404, 412, 411), (166, 690, 693, 165), (399, 403, 411, 407), (402, 345, 410), (406, 402, 410, 414), (400, 399, 407, 408), (404, 405, 413, 412), (405, 406, 414, 413), (408, 407, 415, 416), (621, 211, 206, 617), (412, 413, 421, 420), (413, 414, 422, 421), (411, 412, 420, 419), (165, 693, 696, 164), (407, 411, 419, 415), (410, 345, 418), (414, 410, 418, 422), (164, 696, 699, 163), (415, 419, 427, 423), (418, 345, 426), (422, 418, 426, 430), (416, 415, 423, 424), (420, 421, 429, 428), (421, 422, 430, 429), (419, 420, 428, 427), (428, 429, 437, 436), (429, 430, 438, 437), (427, 428, 436, 435), (163, 699, 702, 162), (423, 427, 435, 431), (426, 345, 434), (430, 426, 434, 438), (424, 423, 431, 432), (434, 345, 442), (438, 434, 442, 446), (432, 431, 439, 440), (436, 437, 445, 444), (437, 438, 446, 445), (435, 436, 444, 443), (134, 425, 198, 133), (431, 435, 443, 439), (444, 445, 448, 202), (445, 446, 203, 448), (443, 444, 202, 201), (161, 705, 614, 160), (439, 443, 201, 447), (442, 345, 204), (446, 442, 204, 203), (440, 439, 447, 200), (462, 478, 477, 461), (455, 471, 470, 454), (463, 479, 478, 462), (456, 472, 471, 455), (464, 480, 479, 463), (457, 473, 472, 456), (450, 466, 465, 449), (449, 465, 480, 464), (458, 474, 473, 457), (451, 467, 466, 450), (459, 475, 474, 458), (452, 468, 467, 451), (460, 476, 475, 459), (453, 469, 468, 452), (461, 477, 476, 460), (454, 470, 469, 453), (477, 493, 492, 476), (470, 486, 485, 469), (478, 494, 493, 477), (471, 487, 486, 470), (479, 495, 494, 478), (472, 488, 487, 471), (480, 496, 495, 479), (473, 489, 488, 472), (466, 482, 481, 465), (465, 481, 496, 480), (474, 490, 489, 473), (467, 483, 482, 466), (475, 491, 490, 474), (468, 484, 483, 467), (476, 492, 491, 475), (469, 485, 484, 468), (504, 497, 502), (520, 497, 518), (506, 497, 504), (522, 497, 520), (508, 497, 506), (524, 497, 522), (510, 497, 508), (526, 497, 524), (512, 497, 510), (528, 497, 526), (514, 497, 512), (516, 497, 514), (499, 497, 528), (502, 497, 500), (518, 497, 516), (488, 513, 511, 487), (496, 529, 527, 495), (489, 515, 513, 488), (482, 501, 498, 481), (481, 498, 529, 496), (490, 517, 515, 489), (483, 503, 501, 482), (491, 519, 517, 490), (484, 505, 503, 483), (492, 521, 519, 491), (485, 507, 505, 484), (493, 523, 521, 492), (486, 509, 507, 485), (494, 525, 523, 493), (487, 511, 509, 486), (495, 527, 525, 494), (501, 531, 530, 498), (503, 532, 531, 501), (505, 533, 532, 503), (507, 534, 533, 505), (509, 535, 534, 507), (511, 536, 535, 509), (513, 537, 536, 511), (515, 538, 537, 513), (517, 539, 538, 515), (519, 540, 539, 517), (521, 541, 540, 519), (523, 542, 541, 521), (525, 543, 542, 523), (527, 544, 543, 525), (529, 545, 544, 527), (498, 530, 545, 529), (500, 497, 499), (499, 530, 531, 500), (500, 531, 532, 502), (502, 532, 533, 504), (504, 533, 534, 506), (506, 534, 535, 508), (508, 535, 536, 510), (510, 536, 537, 512), (512, 537, 538, 514), (514, 538, 539, 516), (516, 539, 540, 518), (518, 540, 541, 520), (520, 541, 542, 522), (522, 542, 543, 524), (524, 543, 544, 526), (526, 544, 545, 528), (528, 545, 530, 499), (557, 62, 61, 556), (1, 0, 546), (0, 31, 546), (31, 30, 546), (30, 29, 546), (29, 28, 546), (28, 27, 546), (27, 26, 546), (26, 25, 546), (25, 24, 546), (24, 23, 546), (23, 22, 546), (22, 21, 546), (21, 20, 546), (20, 19, 546), (19, 18, 546), (18, 17, 546), (17, 16, 546), (16, 15, 546), (15, 14, 546), (14, 13, 546), (13, 12, 546), (12, 11, 546), (11, 10, 546), (10, 9, 546), (9, 8, 546), (8, 7, 546), (7, 6, 546), (6, 5, 546), (5, 4, 546), (4, 3, 546), (3, 2, 546), (2, 1, 546), (553, 35, 34, 552), (549, 48, 47, 548), (609, 60, 59, 603), (607, 33, 32, 569), (605, 46, 45, 601), (603, 59, 58, 599), (601, 45, 44, 597), (599, 58, 57, 595), (597, 44, 43, 593), (595, 57, 56, 591), (593, 43, 42, 589), (591, 56, 55, 587), (589, 42, 41, 585), (587, 55, 54, 583), (585, 41, 40, 581), (583, 54, 53, 579), (581, 40, 39, 577), (579, 53, 52, 575), (577, 39, 38, 573), (575, 52, 51, 571), (573, 38, 37, 567), (571, 51, 50, 565), (569, 32, 63, 563), (567, 37, 36, 561), (565, 50, 49, 559), (563, 63, 62, 557), (561, 36, 35, 553), (559, 49, 48, 549), (29, 555, 610, 28), (2, 551, 608, 1), (15, 547, 606, 14), (556, 609, 610, 555), (552, 607, 608, 551), (548, 605, 606, 547), (609, 603, 604, 610), (607, 569, 570, 608), (605, 601, 602, 606), (603, 599, 600, 604), (601, 597, 598, 602), (599, 595, 596, 600), (597, 593, 594, 598), (595, 591, 592, 596), (593, 589, 590, 594), (591, 587, 588, 592), (589, 585, 586, 590), (587, 583, 584, 588), (585, 581, 582, 586), (583, 579, 580, 584), (581, 577, 578, 582), (579, 575, 576, 580), (577, 573, 574, 578), (575, 571, 572, 576), (573, 567, 568, 574), (571, 565, 566, 572), (569, 563, 564, 570), (567, 561, 562, 568), (565, 559, 560, 566), (563, 557, 558, 564), (561, 553, 554, 562), (559, 549, 550, 560), (557, 556, 555, 558), (553, 552, 551, 554), (549, 548, 547, 550), (548, 47, 46, 605), (615, 611, 613, 616), (616, 613, 612, 614), (621, 617, 619, 622), (622, 619, 618, 620), (611, 621, 622, 613), (613, 622, 620, 612), (617, 623, 625, 619), (619, 625, 624, 618), (623, 626, 628, 625), (625, 628, 627, 624), (630, 627, 628, 631), (631, 628, 626, 629), (629, 632, 634, 631), (631, 634, 633, 630), (636, 633, 634, 637), (637, 634, 632, 635), (635, 638, 640, 637), (637, 640, 639, 636), (642, 639, 640, 643), (643, 640, 638, 641), (641, 644, 646, 643), (643, 646, 645, 642), (648, 645, 646, 649), (649, 646, 644, 647), (647, 650, 652, 649), (649, 652, 651, 648), (654, 651, 652, 655), (655, 652, 650, 653), (657, 654, 655, 658), (658, 655, 653, 656), (660, 657, 658, 661), (661, 658, 656, 659), (663, 660, 661, 664), (664, 661, 659, 662), (662, 665, 667, 664), (664, 667, 666, 663), (669, 666, 667, 670), (670, 667, 665, 668), (668, 671, 673, 670), (670, 673, 672, 669), (675, 672, 673, 676), (676, 673, 671, 674), (674, 677, 679, 676), (676, 679, 678, 675), (681, 678, 679, 682), (682, 679, 677, 680), (680, 683, 685, 682), (682, 685, 684, 681), (687, 684, 685, 688), (688, 685, 683, 686), (686, 689, 691, 688), (688, 691, 690, 687), (693, 690, 691, 694), (694, 691, 689, 692), (696, 693, 694, 697), (697, 694, 692, 695), (699, 696, 697, 700), (700, 697, 695, 698), (702, 699, 700, 703), (703, 700, 698, 701), (701, 704, 706, 703), (703, 706, 705, 702), (614, 705, 706, 616), (616, 706, 704, 615), (615, 200, 197, 611), (147, 441, 199, 146), (128, 296, 207, 159), (133, 198, 210, 132), (146, 199, 224, 145), (159, 207, 232, 158), (132, 210, 240, 131), (145, 224, 248, 144), (158, 232, 256, 157), (131, 240, 264, 130), (144, 248, 272, 143), (157, 256, 280, 156), (130, 264, 288, 129), (143, 272, 304, 142), (156, 280, 312, 155), (129, 288, 296, 128), (142, 304, 320, 141), (155, 312, 328, 154), (141, 320, 336, 140), (154, 328, 344, 153), (140, 336, 353, 139), (153, 344, 361, 152), (139, 353, 369, 138), (152, 361, 377, 151), (138, 369, 385, 137), (151, 377, 393, 150), (137, 385, 401, 136), (150, 393, 409, 149), (136, 401, 417, 135), (149, 409, 433, 148), (135, 417, 425, 134), (148, 433, 441, 147)])
me_circle.polygons.foreach_set('use_smooth', [True] * 736)
me_circle.use_remesh_preserve_volume = False
me_circle.use_remesh_preserve_attributes = False
me_circle.use_mirror_vertex_groups = False
me_circle.update()

# ---- objects
ob_circle = bpy.data.objects.new('Circle', me_circle)
ob_lamp = bpy.data.objects.new('Lamp', light_lamp)
ob_camera = bpy.data.objects.new('Camera', cam_camera)

# ---- transforms, parenting, visibility, modifiers, constraints
ob_circle.location = (0.0, 0.0, 0.0)
ob_circle.lineart.crease_threshold = 0.0
ob_lamp.location = (4.076, 1.005, 5.904)
ob_lamp.rotation_euler = (0.6503, 0.05522, 1.866)
ob_lamp.lock_rotations_4d = False
ob_lamp.empty_display_type = 'ARROWS'
ob_lamp.color = (0.0, 0.0, 0.0, 0.0)
ob_lamp.lineart.crease_threshold = 0.0
ob_camera.location = (7.481, -6.508, 5.344)
ob_camera.rotation_euler = (1.109, 0.0, 0.8149)
ob_camera.lock_rotations_4d = False
ob_camera.empty_display_type = 'ARROWS'
ob_camera.color = (0.0, 0.0, 0.0, 0.0)
ob_camera.display_type = 'WIRE'
ob_camera.lineart.crease_threshold = 0.0

# ---- collection membership
col_collection_1.objects.link(ob_circle)
col_collection_1.objects.link(ob_lamp)
col_collection_1.objects.link(ob_camera)

# ---- scene / render settings (as saved in the file)
scene.camera = ob_camera
scene.frame_start = 1; scene.frame_end = 250; scene.frame_set(1)
scene.render.engine = 'BLENDER_EEVEE_NEXT'
scene.render.resolution_percentage = 50
scene.render.dither_intensity = 0.0
scene.cycles.use_denoising = False
scene.cycles.samples = 128
scene.cycles.sampling_pattern = 'TABULATED_SOBOL'
scene.cycles.use_adaptive_sampling = False
scene.cycles.use_light_tree = False
scene.cycles.blur_glossy = 0.0
scene.cycles.sample_clamp_indirect = 0.0
scene.view_settings.view_transform = 'Standard'
bpy.context.view_layer.update()
